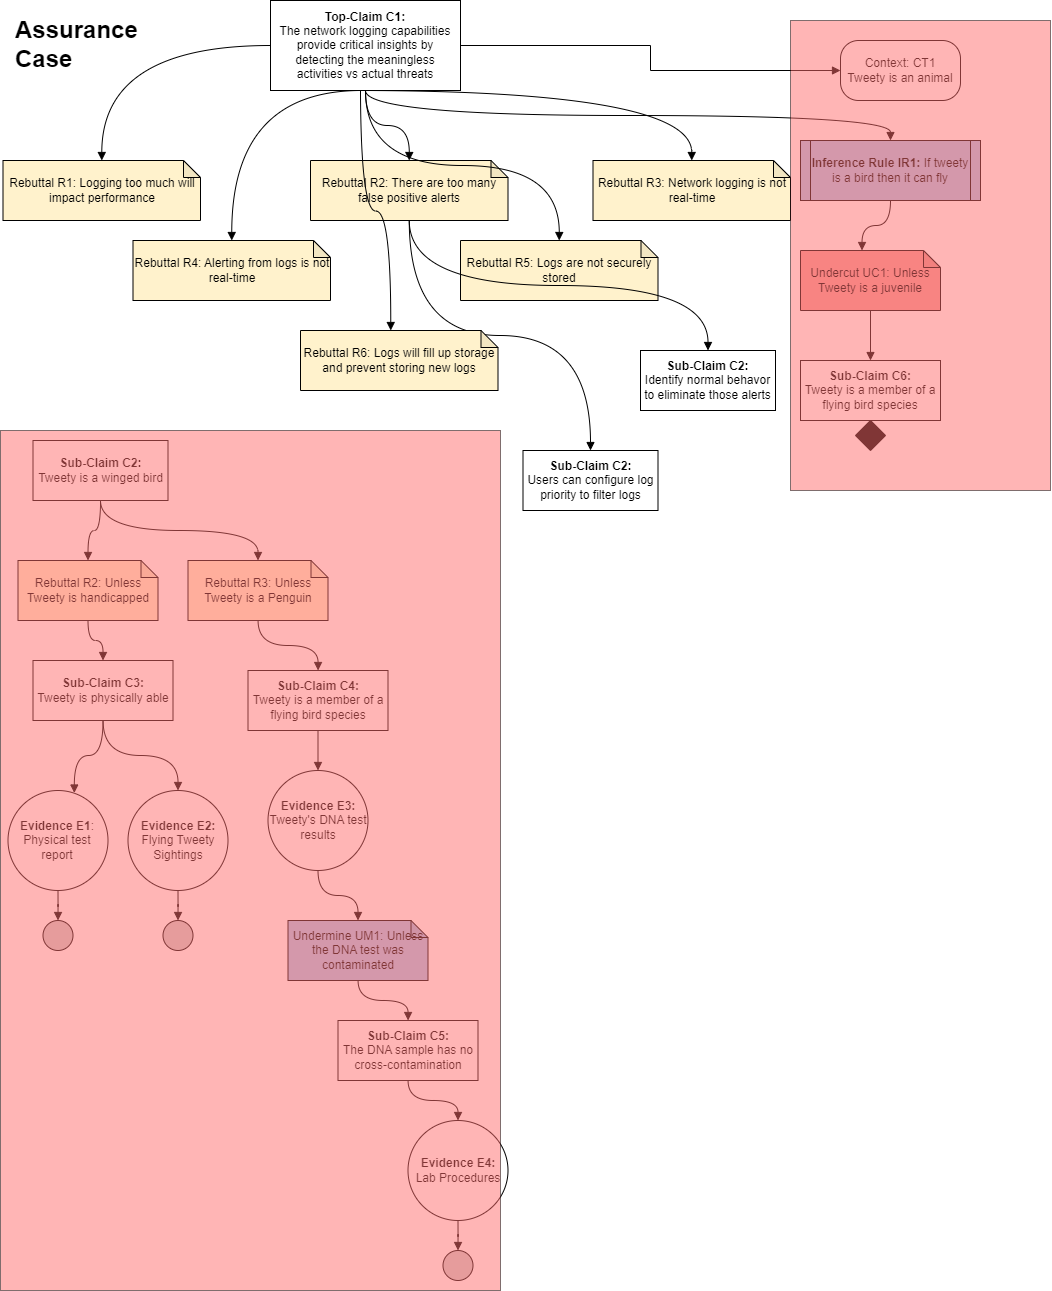

The diagram above was exported from draw.io. Its source (the exported page's mxGraphModel, read from the mxfile embedded in the PNG):
<mxGraphModel dx="1134" dy="681" grid="1" gridSize="10" guides="1" tooltips="1" connect="1" arrows="1" fold="1" page="1" pageScale="1" pageWidth="850" pageHeight="1100" math="0" shadow="0">
  <root>
    <mxCell id="0" />
    <mxCell id="1" parent="0" />
    <mxCell id="EpLoNu7SxfJ4iQwhgqlz-1" value="&lt;h1&gt;Assurance Case&lt;/h1&gt;" style="text;html=1;strokeColor=none;fillColor=none;spacing=5;spacingTop=-20;whiteSpace=wrap;overflow=hidden;rounded=0;" parent="1" vertex="1">
      <mxGeometry x="20" y="20" width="190" height="80" as="geometry" />
    </mxCell>
    <mxCell id="EpLoNu7SxfJ4iQwhgqlz-4" style="edgeStyle=orthogonalEdgeStyle;rounded=0;orthogonalLoop=1;jettySize=auto;html=1;exitX=1;exitY=0.5;exitDx=0;exitDy=0;entryX=0;entryY=0.5;entryDx=0;entryDy=0;endArrow=block;endFill=1;" parent="1" source="EpLoNu7SxfJ4iQwhgqlz-2" target="EpLoNu7SxfJ4iQwhgqlz-3" edge="1">
      <mxGeometry relative="1" as="geometry" />
    </mxCell>
    <mxCell id="EpLoNu7SxfJ4iQwhgqlz-6" value="" style="edgeStyle=orthogonalEdgeStyle;rounded=0;orthogonalLoop=1;jettySize=auto;html=1;endArrow=block;endFill=1;curved=1;" parent="1" source="EpLoNu7SxfJ4iQwhgqlz-2" target="EpLoNu7SxfJ4iQwhgqlz-5" edge="1">
      <mxGeometry relative="1" as="geometry" />
    </mxCell>
    <mxCell id="EpLoNu7SxfJ4iQwhgqlz-37" style="edgeStyle=orthogonalEdgeStyle;curved=1;rounded=0;orthogonalLoop=1;jettySize=auto;html=1;exitX=0.5;exitY=1;exitDx=0;exitDy=0;endArrow=block;endFill=1;" parent="1" source="EpLoNu7SxfJ4iQwhgqlz-2" target="EpLoNu7SxfJ4iQwhgqlz-36" edge="1">
      <mxGeometry relative="1" as="geometry" />
    </mxCell>
    <mxCell id="EpLoNu7SxfJ4iQwhgqlz-2" value="&lt;b&gt;Top-Claim C1:&lt;br&gt;&lt;/b&gt;The network logging capabilities provide critical insights by detecting the meaningless activities vs actual threats" style="rounded=0;whiteSpace=wrap;html=1;" parent="1" vertex="1">
      <mxGeometry x="280" y="10" width="190" height="90" as="geometry" />
    </mxCell>
    <mxCell id="EpLoNu7SxfJ4iQwhgqlz-3" value="Context: CT1&lt;br&gt;Tweety is an animal" style="rounded=1;whiteSpace=wrap;html=1;arcSize=30;" parent="1" vertex="1">
      <mxGeometry x="850" y="50" width="120" height="60" as="geometry" />
    </mxCell>
    <mxCell id="EpLoNu7SxfJ4iQwhgqlz-9" style="edgeStyle=orthogonalEdgeStyle;curved=1;rounded=0;orthogonalLoop=1;jettySize=auto;html=1;endArrow=block;endFill=1;exitX=0.5;exitY=1;exitDx=0;exitDy=0;exitPerimeter=0;entryX=0.5;entryY=0;entryDx=0;entryDy=0;" parent="1" source="DYZq1Ub0ufAEVa0tTdsM-1" target="DYZq1Ub0ufAEVa0tTdsM-19" edge="1">
      <mxGeometry relative="1" as="geometry">
        <mxPoint x="111" y="230" as="sourcePoint" />
        <mxPoint x="518" y="430" as="targetPoint" />
      </mxGeometry>
    </mxCell>
    <mxCell id="EpLoNu7SxfJ4iQwhgqlz-5" value="Rebuttal R1: Logging too much will impact performance" style="shape=note;whiteSpace=wrap;html=1;backgroundOutline=1;darkOpacity=0.05;size=17;fillColor=#FFF2CC;" parent="1" vertex="1">
      <mxGeometry x="12.5" y="170" width="197.5" height="60" as="geometry" />
    </mxCell>
    <mxCell id="EpLoNu7SxfJ4iQwhgqlz-12" style="edgeStyle=orthogonalEdgeStyle;curved=1;rounded=0;orthogonalLoop=1;jettySize=auto;html=1;exitX=0.5;exitY=1;exitDx=0;exitDy=0;entryX=0.5;entryY=0;entryDx=0;entryDy=0;entryPerimeter=0;endArrow=block;endFill=1;" parent="1" source="EpLoNu7SxfJ4iQwhgqlz-8" target="EpLoNu7SxfJ4iQwhgqlz-10" edge="1">
      <mxGeometry relative="1" as="geometry" />
    </mxCell>
    <mxCell id="EpLoNu7SxfJ4iQwhgqlz-13" style="edgeStyle=orthogonalEdgeStyle;curved=1;rounded=0;orthogonalLoop=1;jettySize=auto;html=1;exitX=0.5;exitY=1;exitDx=0;exitDy=0;entryX=0.5;entryY=0;entryDx=0;entryDy=0;entryPerimeter=0;endArrow=block;endFill=1;" parent="1" source="EpLoNu7SxfJ4iQwhgqlz-8" target="EpLoNu7SxfJ4iQwhgqlz-11" edge="1">
      <mxGeometry relative="1" as="geometry" />
    </mxCell>
    <mxCell id="EpLoNu7SxfJ4iQwhgqlz-8" value="&lt;b&gt;Sub-Claim C2:&lt;br&gt;&lt;/b&gt;Tweety is a winged bird" style="rounded=0;whiteSpace=wrap;html=1;" parent="1" vertex="1">
      <mxGeometry x="42.5" y="450" width="135" height="60" as="geometry" />
    </mxCell>
    <mxCell id="EpLoNu7SxfJ4iQwhgqlz-16" style="edgeStyle=orthogonalEdgeStyle;curved=1;rounded=0;orthogonalLoop=1;jettySize=auto;html=1;exitX=0.5;exitY=1;exitDx=0;exitDy=0;exitPerimeter=0;entryX=0.5;entryY=0;entryDx=0;entryDy=0;endArrow=block;endFill=1;" parent="1" source="EpLoNu7SxfJ4iQwhgqlz-10" target="EpLoNu7SxfJ4iQwhgqlz-14" edge="1">
      <mxGeometry relative="1" as="geometry" />
    </mxCell>
    <mxCell id="EpLoNu7SxfJ4iQwhgqlz-10" value="Rebuttal R2: Unless Tweety is handicapped" style="shape=note;whiteSpace=wrap;html=1;backgroundOutline=1;darkOpacity=0.05;size=17;fillColor=#FFF2CC;" parent="1" vertex="1">
      <mxGeometry x="27.5" y="570" width="140" height="60" as="geometry" />
    </mxCell>
    <mxCell id="EpLoNu7SxfJ4iQwhgqlz-17" style="edgeStyle=orthogonalEdgeStyle;curved=1;rounded=0;orthogonalLoop=1;jettySize=auto;html=1;endArrow=block;endFill=1;" parent="1" source="EpLoNu7SxfJ4iQwhgqlz-11" target="EpLoNu7SxfJ4iQwhgqlz-15" edge="1">
      <mxGeometry relative="1" as="geometry" />
    </mxCell>
    <mxCell id="EpLoNu7SxfJ4iQwhgqlz-11" value="Rebuttal R3: Unless Tweety is a Penguin" style="shape=note;whiteSpace=wrap;html=1;backgroundOutline=1;darkOpacity=0.05;size=17;fillColor=#FFF2CC;" parent="1" vertex="1">
      <mxGeometry x="197.5" y="570" width="140" height="60" as="geometry" />
    </mxCell>
    <mxCell id="EpLoNu7SxfJ4iQwhgqlz-20" style="edgeStyle=orthogonalEdgeStyle;curved=1;rounded=0;orthogonalLoop=1;jettySize=auto;html=1;exitX=0.5;exitY=1;exitDx=0;exitDy=0;entryX=0.663;entryY=0.025;entryDx=0;entryDy=0;entryPerimeter=0;endArrow=block;endFill=1;" parent="1" source="EpLoNu7SxfJ4iQwhgqlz-14" target="EpLoNu7SxfJ4iQwhgqlz-18" edge="1">
      <mxGeometry relative="1" as="geometry" />
    </mxCell>
    <mxCell id="EpLoNu7SxfJ4iQwhgqlz-21" style="edgeStyle=orthogonalEdgeStyle;curved=1;rounded=0;orthogonalLoop=1;jettySize=auto;html=1;entryX=0.5;entryY=0;entryDx=0;entryDy=0;endArrow=block;endFill=1;" parent="1" source="EpLoNu7SxfJ4iQwhgqlz-14" target="EpLoNu7SxfJ4iQwhgqlz-19" edge="1">
      <mxGeometry relative="1" as="geometry" />
    </mxCell>
    <mxCell id="EpLoNu7SxfJ4iQwhgqlz-14" value="&lt;b&gt;Sub-Claim C3:&lt;br&gt;&lt;/b&gt;Tweety is physically able" style="rounded=0;whiteSpace=wrap;html=1;" parent="1" vertex="1">
      <mxGeometry x="42.5" y="670" width="140" height="60" as="geometry" />
    </mxCell>
    <mxCell id="EpLoNu7SxfJ4iQwhgqlz-27" style="edgeStyle=orthogonalEdgeStyle;curved=1;rounded=0;orthogonalLoop=1;jettySize=auto;html=1;entryX=0.5;entryY=0;entryDx=0;entryDy=0;endArrow=block;endFill=1;" parent="1" source="EpLoNu7SxfJ4iQwhgqlz-15" target="EpLoNu7SxfJ4iQwhgqlz-26" edge="1">
      <mxGeometry relative="1" as="geometry" />
    </mxCell>
    <mxCell id="EpLoNu7SxfJ4iQwhgqlz-15" value="&lt;b&gt;Sub-Claim C4:&lt;br&gt;&lt;/b&gt;Tweety is a member of a flying bird species" style="rounded=0;whiteSpace=wrap;html=1;" parent="1" vertex="1">
      <mxGeometry x="257.5" y="680" width="140" height="60" as="geometry" />
    </mxCell>
    <mxCell id="EpLoNu7SxfJ4iQwhgqlz-23" style="edgeStyle=orthogonalEdgeStyle;curved=1;rounded=0;orthogonalLoop=1;jettySize=auto;html=1;entryX=0.5;entryY=0;entryDx=0;entryDy=0;endArrow=block;endFill=1;" parent="1" source="EpLoNu7SxfJ4iQwhgqlz-18" target="EpLoNu7SxfJ4iQwhgqlz-22" edge="1">
      <mxGeometry relative="1" as="geometry" />
    </mxCell>
    <mxCell id="EpLoNu7SxfJ4iQwhgqlz-18" value="&lt;b&gt;Evidence E1&lt;/b&gt;:&lt;br&gt;Physical test report" style="ellipse;whiteSpace=wrap;html=1;aspect=fixed;fillColor=#ffffff;rounded=0;" parent="1" vertex="1">
      <mxGeometry x="17.5" y="800" width="100" height="100" as="geometry" />
    </mxCell>
    <mxCell id="EpLoNu7SxfJ4iQwhgqlz-25" style="edgeStyle=orthogonalEdgeStyle;curved=1;rounded=0;orthogonalLoop=1;jettySize=auto;html=1;entryX=0.5;entryY=0;entryDx=0;entryDy=0;endArrow=block;endFill=1;" parent="1" source="EpLoNu7SxfJ4iQwhgqlz-19" target="EpLoNu7SxfJ4iQwhgqlz-24" edge="1">
      <mxGeometry relative="1" as="geometry" />
    </mxCell>
    <mxCell id="EpLoNu7SxfJ4iQwhgqlz-19" value="&lt;b&gt;Evidence E2:&lt;/b&gt;&lt;br&gt;Flying Tweety Sightings" style="ellipse;whiteSpace=wrap;html=1;aspect=fixed;fillColor=#ffffff;rounded=0;" parent="1" vertex="1">
      <mxGeometry x="137.5" y="800" width="100" height="100" as="geometry" />
    </mxCell>
    <mxCell id="EpLoNu7SxfJ4iQwhgqlz-22" value="" style="ellipse;whiteSpace=wrap;html=1;aspect=fixed;fillColor=#CCCCCC;" parent="1" vertex="1">
      <mxGeometry x="52.5" y="930" width="30" height="30" as="geometry" />
    </mxCell>
    <mxCell id="EpLoNu7SxfJ4iQwhgqlz-24" value="" style="ellipse;whiteSpace=wrap;html=1;aspect=fixed;fillColor=#CCCCCC;" parent="1" vertex="1">
      <mxGeometry x="172.5" y="930" width="30" height="30" as="geometry" />
    </mxCell>
    <mxCell id="EpLoNu7SxfJ4iQwhgqlz-29" style="edgeStyle=orthogonalEdgeStyle;curved=1;rounded=0;orthogonalLoop=1;jettySize=auto;html=1;entryX=0.5;entryY=0;entryDx=0;entryDy=0;entryPerimeter=0;endArrow=block;endFill=1;" parent="1" source="EpLoNu7SxfJ4iQwhgqlz-26" target="EpLoNu7SxfJ4iQwhgqlz-28" edge="1">
      <mxGeometry relative="1" as="geometry" />
    </mxCell>
    <mxCell id="EpLoNu7SxfJ4iQwhgqlz-26" value="&lt;b&gt;Evidence E3:&lt;/b&gt;&lt;br&gt;Tweety's DNA test results" style="ellipse;whiteSpace=wrap;html=1;aspect=fixed;fillColor=#ffffff;rounded=0;" parent="1" vertex="1">
      <mxGeometry x="277.5" y="780" width="100" height="100" as="geometry" />
    </mxCell>
    <mxCell id="EpLoNu7SxfJ4iQwhgqlz-31" style="edgeStyle=orthogonalEdgeStyle;curved=1;rounded=0;orthogonalLoop=1;jettySize=auto;html=1;endArrow=block;endFill=1;" parent="1" source="EpLoNu7SxfJ4iQwhgqlz-28" target="EpLoNu7SxfJ4iQwhgqlz-30" edge="1">
      <mxGeometry relative="1" as="geometry" />
    </mxCell>
    <mxCell id="EpLoNu7SxfJ4iQwhgqlz-28" value="Undermine UM1: Unless the DNA test was contaminated" style="shape=note;whiteSpace=wrap;html=1;backgroundOutline=1;darkOpacity=0.05;size=17;fillColor=#A9C4EB;" parent="1" vertex="1">
      <mxGeometry x="297.5" y="930" width="140" height="60" as="geometry" />
    </mxCell>
    <mxCell id="EpLoNu7SxfJ4iQwhgqlz-35" style="edgeStyle=orthogonalEdgeStyle;curved=1;rounded=0;orthogonalLoop=1;jettySize=auto;html=1;endArrow=block;endFill=1;" parent="1" source="EpLoNu7SxfJ4iQwhgqlz-30" target="EpLoNu7SxfJ4iQwhgqlz-33" edge="1">
      <mxGeometry relative="1" as="geometry" />
    </mxCell>
    <mxCell id="EpLoNu7SxfJ4iQwhgqlz-30" value="&lt;b&gt;Sub-Claim C5:&lt;br&gt;&lt;/b&gt;The DNA sample has no cross-contamination" style="rounded=0;whiteSpace=wrap;html=1;" parent="1" vertex="1">
      <mxGeometry x="347.5" y="1030" width="140" height="60" as="geometry" />
    </mxCell>
    <mxCell id="EpLoNu7SxfJ4iQwhgqlz-32" style="edgeStyle=orthogonalEdgeStyle;curved=1;rounded=0;orthogonalLoop=1;jettySize=auto;html=1;entryX=0.5;entryY=0;entryDx=0;entryDy=0;endArrow=block;endFill=1;" parent="1" source="EpLoNu7SxfJ4iQwhgqlz-33" target="EpLoNu7SxfJ4iQwhgqlz-34" edge="1">
      <mxGeometry relative="1" as="geometry" />
    </mxCell>
    <mxCell id="EpLoNu7SxfJ4iQwhgqlz-33" value="&lt;b&gt;Evidence E4:&lt;/b&gt;&lt;br&gt;Lab Procedures" style="ellipse;whiteSpace=wrap;html=1;aspect=fixed;fillColor=#ffffff;rounded=0;" parent="1" vertex="1">
      <mxGeometry x="417.5" y="1130" width="100" height="100" as="geometry" />
    </mxCell>
    <mxCell id="EpLoNu7SxfJ4iQwhgqlz-34" value="" style="ellipse;whiteSpace=wrap;html=1;aspect=fixed;fillColor=#CCCCCC;" parent="1" vertex="1">
      <mxGeometry x="452.5" y="1260" width="30" height="30" as="geometry" />
    </mxCell>
    <mxCell id="EpLoNu7SxfJ4iQwhgqlz-39" style="edgeStyle=orthogonalEdgeStyle;curved=1;rounded=0;orthogonalLoop=1;jettySize=auto;html=1;entryX=0;entryY=0;entryDx=61.5;entryDy=0;entryPerimeter=0;endArrow=block;endFill=1;" parent="1" source="EpLoNu7SxfJ4iQwhgqlz-36" target="EpLoNu7SxfJ4iQwhgqlz-38" edge="1">
      <mxGeometry relative="1" as="geometry" />
    </mxCell>
    <mxCell id="EpLoNu7SxfJ4iQwhgqlz-36" value="&lt;b&gt;Inference Rule IR1:&lt;/b&gt; If tweety is a bird then it can fly" style="shape=process;whiteSpace=wrap;html=1;backgroundOutline=1;fillColor=#A9C4EB;size=0.05555555555555555;" parent="1" vertex="1">
      <mxGeometry x="810" y="150" width="180" height="60" as="geometry" />
    </mxCell>
    <mxCell id="EpLoNu7SxfJ4iQwhgqlz-41" style="edgeStyle=orthogonalEdgeStyle;curved=1;rounded=0;orthogonalLoop=1;jettySize=auto;html=1;endArrow=block;endFill=1;" parent="1" source="EpLoNu7SxfJ4iQwhgqlz-38" target="EpLoNu7SxfJ4iQwhgqlz-40" edge="1">
      <mxGeometry relative="1" as="geometry" />
    </mxCell>
    <mxCell id="EpLoNu7SxfJ4iQwhgqlz-38" value="Undercut UC1: Unless Tweety is a juvenile" style="shape=note;whiteSpace=wrap;html=1;backgroundOutline=1;darkOpacity=0.05;size=17;fillColor=#F19C99;" parent="1" vertex="1">
      <mxGeometry x="810" y="260" width="140" height="60" as="geometry" />
    </mxCell>
    <mxCell id="EpLoNu7SxfJ4iQwhgqlz-40" value="&lt;b&gt;Sub-Claim C6:&lt;br&gt;&lt;/b&gt;Tweety is a member of a flying bird species" style="rounded=0;whiteSpace=wrap;html=1;" parent="1" vertex="1">
      <mxGeometry x="810" y="370" width="140" height="60" as="geometry" />
    </mxCell>
    <mxCell id="EpLoNu7SxfJ4iQwhgqlz-42" value="" style="rhombus;whiteSpace=wrap;html=1;fillColor=#000000;" parent="1" vertex="1">
      <mxGeometry x="865" y="430" width="30" height="30" as="geometry" />
    </mxCell>
    <mxCell id="DYZq1Ub0ufAEVa0tTdsM-1" value="Rebuttal R2: There are too many false positive alerts" style="shape=note;whiteSpace=wrap;html=1;backgroundOutline=1;darkOpacity=0.05;size=17;fillColor=#FFF2CC;" vertex="1" parent="1">
      <mxGeometry x="320" y="170" width="197.5" height="60" as="geometry" />
    </mxCell>
    <mxCell id="DYZq1Ub0ufAEVa0tTdsM-2" value="" style="edgeStyle=orthogonalEdgeStyle;rounded=0;orthogonalLoop=1;jettySize=auto;html=1;endArrow=block;endFill=1;curved=1;entryX=0.5;entryY=0;entryDx=0;entryDy=0;entryPerimeter=0;exitX=0.5;exitY=1;exitDx=0;exitDy=0;" edge="1" parent="1" source="EpLoNu7SxfJ4iQwhgqlz-2" target="DYZq1Ub0ufAEVa0tTdsM-1">
      <mxGeometry relative="1" as="geometry">
        <mxPoint x="385" y="110" as="sourcePoint" />
        <mxPoint x="389" y="160" as="targetPoint" />
      </mxGeometry>
    </mxCell>
    <mxCell id="DYZq1Ub0ufAEVa0tTdsM-3" value="Rebuttal R3: Network logging is not real-time" style="shape=note;whiteSpace=wrap;html=1;backgroundOutline=1;darkOpacity=0.05;size=17;fillColor=#FFF2CC;" vertex="1" parent="1">
      <mxGeometry x="602.5" y="170" width="197.5" height="60" as="geometry" />
    </mxCell>
    <mxCell id="DYZq1Ub0ufAEVa0tTdsM-4" value="" style="edgeStyle=orthogonalEdgeStyle;rounded=0;orthogonalLoop=1;jettySize=auto;html=1;endArrow=block;endFill=1;curved=1;entryX=0.5;entryY=0;entryDx=0;entryDy=0;entryPerimeter=0;" edge="1" parent="1" target="DYZq1Ub0ufAEVa0tTdsM-3">
      <mxGeometry relative="1" as="geometry">
        <mxPoint x="370" y="100" as="sourcePoint" />
        <mxPoint x="136" y="190" as="targetPoint" />
      </mxGeometry>
    </mxCell>
    <mxCell id="DYZq1Ub0ufAEVa0tTdsM-7" value="Rebuttal R4: Alerting from logs is not real-time" style="shape=note;whiteSpace=wrap;html=1;backgroundOutline=1;darkOpacity=0.05;size=17;fillColor=#FFF2CC;" vertex="1" parent="1">
      <mxGeometry x="142.5" y="250" width="197.5" height="60" as="geometry" />
    </mxCell>
    <mxCell id="DYZq1Ub0ufAEVa0tTdsM-8" value="Rebuttal R5: Logs are not securely stored" style="shape=note;whiteSpace=wrap;html=1;backgroundOutline=1;darkOpacity=0.05;size=17;fillColor=#FFF2CC;" vertex="1" parent="1">
      <mxGeometry x="470" y="250" width="197.5" height="60" as="geometry" />
    </mxCell>
    <mxCell id="DYZq1Ub0ufAEVa0tTdsM-9" value="Rebuttal R6: Logs will fill up storage and prevent storing new logs" style="shape=note;whiteSpace=wrap;html=1;backgroundOutline=1;darkOpacity=0.05;size=17;fillColor=#FFF2CC;" vertex="1" parent="1">
      <mxGeometry x="310" y="340" width="197.5" height="60" as="geometry" />
    </mxCell>
    <mxCell id="DYZq1Ub0ufAEVa0tTdsM-10" value="" style="edgeStyle=orthogonalEdgeStyle;rounded=0;orthogonalLoop=1;jettySize=auto;html=1;endArrow=block;endFill=1;curved=1;entryX=0.5;entryY=0;entryDx=0;entryDy=0;entryPerimeter=0;" edge="1" parent="1" target="DYZq1Ub0ufAEVa0tTdsM-7">
      <mxGeometry relative="1" as="geometry">
        <mxPoint x="370" y="100" as="sourcePoint" />
        <mxPoint x="337" y="180" as="targetPoint" />
      </mxGeometry>
    </mxCell>
    <mxCell id="DYZq1Ub0ufAEVa0tTdsM-12" value="" style="edgeStyle=orthogonalEdgeStyle;rounded=0;orthogonalLoop=1;jettySize=auto;html=1;endArrow=block;endFill=1;curved=1;entryX=0;entryY=0;entryDx=90.25;entryDy=0;entryPerimeter=0;" edge="1" parent="1" target="DYZq1Ub0ufAEVa0tTdsM-9">
      <mxGeometry relative="1" as="geometry">
        <mxPoint x="370" y="100" as="sourcePoint" />
        <mxPoint x="251" y="260" as="targetPoint" />
      </mxGeometry>
    </mxCell>
    <mxCell id="DYZq1Ub0ufAEVa0tTdsM-13" value="" style="edgeStyle=orthogonalEdgeStyle;rounded=0;orthogonalLoop=1;jettySize=auto;html=1;endArrow=block;endFill=1;curved=1;entryX=0.5;entryY=0;entryDx=0;entryDy=0;entryPerimeter=0;exitX=0.5;exitY=1;exitDx=0;exitDy=0;" edge="1" parent="1" source="EpLoNu7SxfJ4iQwhgqlz-2" target="DYZq1Ub0ufAEVa0tTdsM-8">
      <mxGeometry relative="1" as="geometry">
        <mxPoint x="380" y="110" as="sourcePoint" />
        <mxPoint x="410" y="350" as="targetPoint" />
      </mxGeometry>
    </mxCell>
    <mxCell id="DYZq1Ub0ufAEVa0tTdsM-17" value="" style="rounded=0;whiteSpace=wrap;html=1;opacity=50;fillColor=#ff6b6b;" vertex="1" parent="1">
      <mxGeometry x="800" y="30" width="260" height="470" as="geometry" />
    </mxCell>
    <mxCell id="DYZq1Ub0ufAEVa0tTdsM-19" value="&lt;b&gt;Sub-Claim C2:&lt;br&gt;&lt;/b&gt;Users can configure log priority to filter logs" style="rounded=0;whiteSpace=wrap;html=1;" vertex="1" parent="1">
      <mxGeometry x="532.5" y="460" width="135" height="60" as="geometry" />
    </mxCell>
    <mxCell id="DYZq1Ub0ufAEVa0tTdsM-20" value="&lt;b&gt;Sub-Claim C2:&lt;br&gt;&lt;/b&gt;Identify normal behavor to eliminate those alerts" style="rounded=0;whiteSpace=wrap;html=1;" vertex="1" parent="1">
      <mxGeometry x="650" y="360" width="135" height="60" as="geometry" />
    </mxCell>
    <mxCell id="DYZq1Ub0ufAEVa0tTdsM-21" style="edgeStyle=orthogonalEdgeStyle;curved=1;rounded=0;orthogonalLoop=1;jettySize=auto;html=1;endArrow=block;endFill=1;exitX=0.5;exitY=1;exitDx=0;exitDy=0;exitPerimeter=0;entryX=0.5;entryY=0;entryDx=0;entryDy=0;" edge="1" parent="1" source="DYZq1Ub0ufAEVa0tTdsM-1" target="DYZq1Ub0ufAEVa0tTdsM-20">
      <mxGeometry relative="1" as="geometry">
        <mxPoint x="429" y="240" as="sourcePoint" />
        <mxPoint x="528" y="440" as="targetPoint" />
      </mxGeometry>
    </mxCell>
    <mxCell id="DYZq1Ub0ufAEVa0tTdsM-22" value="" style="rounded=0;whiteSpace=wrap;html=1;opacity=50;fillColor=#ff6b6b;" vertex="1" parent="1">
      <mxGeometry x="10" y="440" width="500" height="860" as="geometry" />
    </mxCell>
  </root>
</mxGraphModel>